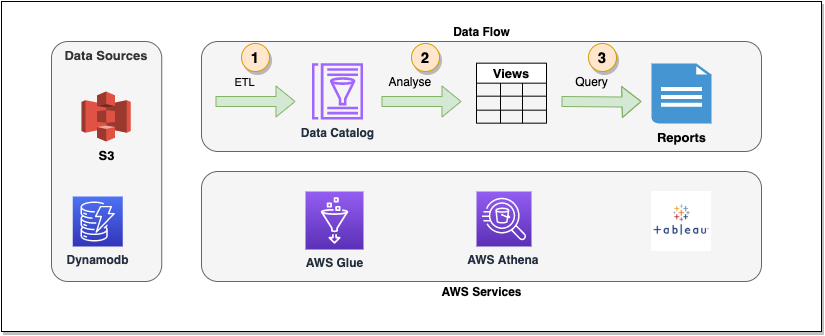

The diagram above was exported from draw.io. Its source (the exported page's mxGraphModel, read from the mxfile embedded in the PNG):
<mxGraphModel dx="946" dy="490" grid="1" gridSize="10" guides="1" tooltips="1" connect="1" arrows="1" fold="1" page="1" pageScale="1" pageWidth="1169" pageHeight="827" math="0" shadow="0">
  <root>
    <mxCell id="idaI-MWYBMTwvnzu1Jg2-0" />
    <mxCell id="idaI-MWYBMTwvnzu1Jg2-1" parent="idaI-MWYBMTwvnzu1Jg2-0" />
    <mxCell id="WwDmJVRtmVFsq6SKHlLA-0" value="" style="rounded=0;whiteSpace=wrap;html=1;shadow=1;glass=0;labelBackgroundColor=none;sketch=0;fontSize=16;fontColor=default;strokeColor=default;strokeWidth=1;fillColor=default;gradientColor=none;align=center;verticalAlign=middle;" vertex="1" parent="idaI-MWYBMTwvnzu1Jg2-1">
      <mxGeometry x="40" y="100" width="820" height="330" as="geometry" />
    </mxCell>
    <mxCell id="Oavzof20W3cvpMvrR4Ad-27" value="Data Sources" style="rounded=1;whiteSpace=wrap;html=1;labelBackgroundColor=none;fontSize=13;fillColor=#f5f5f5;align=center;verticalAlign=top;strokeColor=#666666;fontStyle=1;fontColor=#333333;" vertex="1" parent="idaI-MWYBMTwvnzu1Jg2-1">
      <mxGeometry x="90" y="140" width="110.25" height="240" as="geometry" />
    </mxCell>
    <mxCell id="Oavzof20W3cvpMvrR4Ad-25" value="" style="rounded=1;whiteSpace=wrap;html=1;labelBackgroundColor=none;fontSize=13;fontColor=#333333;fillColor=#f5f5f5;align=left;verticalAlign=top;strokeColor=#666666;" vertex="1" parent="idaI-MWYBMTwvnzu1Jg2-1">
      <mxGeometry x="240" y="270" width="560" height="110" as="geometry" />
    </mxCell>
    <mxCell id="Oavzof20W3cvpMvrR4Ad-24" value="" style="rounded=1;whiteSpace=wrap;html=1;labelBackgroundColor=none;fontSize=13;fontColor=#333333;fillColor=#f5f5f5;align=left;verticalAlign=top;strokeColor=#666666;" vertex="1" parent="idaI-MWYBMTwvnzu1Jg2-1">
      <mxGeometry x="240" y="140" width="560" height="110" as="geometry" />
    </mxCell>
    <mxCell id="Xdu6mVN4BcE6hTH_ctUM-0" value="Dynamodb" style="sketch=0;points=[[0,0,0],[0.25,0,0],[0.5,0,0],[0.75,0,0],[1,0,0],[0,1,0],[0.25,1,0],[0.5,1,0],[0.75,1,0],[1,1,0],[0,0.25,0],[0,0.5,0],[0,0.75,0],[1,0.25,0],[1,0.5,0],[1,0.75,0]];outlineConnect=0;fontColor=#232F3E;gradientColor=#4D72F3;gradientDirection=north;fillColor=#3334B9;strokeColor=#ffffff;dashed=0;verticalLabelPosition=bottom;verticalAlign=top;align=center;html=1;fontSize=12;fontStyle=1;aspect=fixed;shape=mxgraph.aws4.resourceIcon;resIcon=mxgraph.aws4.dynamodb;" vertex="1" parent="idaI-MWYBMTwvnzu1Jg2-1">
      <mxGeometry x="111.25" y="295" width="50" height="50" as="geometry" />
    </mxCell>
    <mxCell id="Xdu6mVN4BcE6hTH_ctUM-3" value="AWS Athena&amp;nbsp;" style="sketch=0;points=[[0,0,0],[0.25,0,0],[0.5,0,0],[0.75,0,0],[1,0,0],[0,1,0],[0.25,1,0],[0.5,1,0],[0.75,1,0],[1,1,0],[0,0.25,0],[0,0.5,0],[0,0.75,0],[1,0.25,0],[1,0.5,0],[1,0.75,0]];outlineConnect=0;fontColor=#232F3E;gradientColor=#945DF2;gradientDirection=north;fillColor=#5A30B5;strokeColor=#ffffff;dashed=0;verticalLabelPosition=bottom;verticalAlign=top;align=center;html=1;fontSize=12;fontStyle=1;aspect=fixed;shape=mxgraph.aws4.resourceIcon;resIcon=mxgraph.aws4.athena;" vertex="1" parent="idaI-MWYBMTwvnzu1Jg2-1">
      <mxGeometry x="515" y="290" width="55" height="55" as="geometry" />
    </mxCell>
    <mxCell id="esTH3OrgV96LZVrHGA4y-1" value="AWS Glue" style="sketch=0;points=[[0,0,0],[0.25,0,0],[0.5,0,0],[0.75,0,0],[1,0,0],[0,1,0],[0.25,1,0],[0.5,1,0],[0.75,1,0],[1,1,0],[0,0.25,0],[0,0.5,0],[0,0.75,0],[1,0.25,0],[1,0.5,0],[1,0.75,0]];outlineConnect=0;fontColor=#232F3E;gradientColor=#945DF2;gradientDirection=north;fillColor=#5A30B5;strokeColor=#ffffff;dashed=0;verticalLabelPosition=bottom;verticalAlign=top;align=center;html=1;fontSize=12;fontStyle=1;aspect=fixed;shape=mxgraph.aws4.resourceIcon;resIcon=mxgraph.aws4.glue;" vertex="1" parent="idaI-MWYBMTwvnzu1Jg2-1">
      <mxGeometry x="344" y="290" width="58" height="58" as="geometry" />
    </mxCell>
    <mxCell id="Oavzof20W3cvpMvrR4Ad-1" value="S3" style="outlineConnect=0;dashed=0;verticalLabelPosition=bottom;verticalAlign=top;align=center;html=1;shape=mxgraph.aws3.s3;fillColor=#E05243;gradientColor=none;labelBackgroundColor=none;fontSize=13;fontStyle=1" vertex="1" parent="idaI-MWYBMTwvnzu1Jg2-1">
      <mxGeometry x="120" y="190" width="49.25" height="50" as="geometry" />
    </mxCell>
    <mxCell id="Oavzof20W3cvpMvrR4Ad-2" value="Data Catalog" style="sketch=0;outlineConnect=0;fontColor=#232F3E;gradientColor=none;fillColor=#A166FF;strokeColor=none;dashed=0;verticalLabelPosition=bottom;verticalAlign=top;align=center;html=1;fontSize=12;fontStyle=1;aspect=fixed;pointerEvents=1;shape=mxgraph.aws4.glue_data_catalog;labelBackgroundColor=none;" vertex="1" parent="idaI-MWYBMTwvnzu1Jg2-1">
      <mxGeometry x="350" y="161.67000000000002" width="52" height="56.33" as="geometry" />
    </mxCell>
    <mxCell id="Oavzof20W3cvpMvrR4Ad-4" value="Views" style="shape=table;startSize=20;container=1;collapsible=0;childLayout=tableLayout;fontStyle=1;align=center;pointerEvents=1;labelBackgroundColor=none;fontSize=13;fillColor=default;gradientColor=none;fontColor=default;" vertex="1" parent="idaI-MWYBMTwvnzu1Jg2-1">
      <mxGeometry x="515" y="161.67000000000002" width="70" height="60" as="geometry" />
    </mxCell>
    <mxCell id="Oavzof20W3cvpMvrR4Ad-5" value="" style="shape=partialRectangle;html=1;whiteSpace=wrap;collapsible=0;dropTarget=0;pointerEvents=0;fillColor=none;top=0;left=0;bottom=0;right=0;points=[[0,0.5],[1,0.5]];portConstraint=eastwest;" vertex="1" parent="Oavzof20W3cvpMvrR4Ad-4">
      <mxGeometry y="20" width="70" height="13" as="geometry" />
    </mxCell>
    <mxCell id="Oavzof20W3cvpMvrR4Ad-6" value="" style="shape=partialRectangle;html=1;whiteSpace=wrap;connectable=0;fillColor=none;top=0;left=0;bottom=0;right=0;overflow=hidden;pointerEvents=1;" vertex="1" parent="Oavzof20W3cvpMvrR4Ad-5">
      <mxGeometry width="24" height="13" as="geometry" />
    </mxCell>
    <mxCell id="Oavzof20W3cvpMvrR4Ad-7" value="" style="shape=partialRectangle;html=1;whiteSpace=wrap;connectable=0;fillColor=none;top=0;left=0;bottom=0;right=0;overflow=hidden;pointerEvents=1;" vertex="1" parent="Oavzof20W3cvpMvrR4Ad-5">
      <mxGeometry x="24" width="22" height="13" as="geometry" />
    </mxCell>
    <mxCell id="Oavzof20W3cvpMvrR4Ad-8" value="" style="shape=partialRectangle;html=1;whiteSpace=wrap;connectable=0;fillColor=none;top=0;left=0;bottom=0;right=0;overflow=hidden;pointerEvents=1;" vertex="1" parent="Oavzof20W3cvpMvrR4Ad-5">
      <mxGeometry x="46" width="24" height="13" as="geometry" />
    </mxCell>
    <mxCell id="Oavzof20W3cvpMvrR4Ad-9" value="" style="shape=partialRectangle;html=1;whiteSpace=wrap;collapsible=0;dropTarget=0;pointerEvents=0;fillColor=none;top=0;left=0;bottom=0;right=0;points=[[0,0.5],[1,0.5]];portConstraint=eastwest;" vertex="1" parent="Oavzof20W3cvpMvrR4Ad-4">
      <mxGeometry y="33" width="70" height="14" as="geometry" />
    </mxCell>
    <mxCell id="Oavzof20W3cvpMvrR4Ad-10" value="" style="shape=partialRectangle;html=1;whiteSpace=wrap;connectable=0;fillColor=none;top=0;left=0;bottom=0;right=0;overflow=hidden;pointerEvents=1;" vertex="1" parent="Oavzof20W3cvpMvrR4Ad-9">
      <mxGeometry width="24" height="14" as="geometry" />
    </mxCell>
    <mxCell id="Oavzof20W3cvpMvrR4Ad-11" value="" style="shape=partialRectangle;html=1;whiteSpace=wrap;connectable=0;fillColor=none;top=0;left=0;bottom=0;right=0;overflow=hidden;pointerEvents=1;" vertex="1" parent="Oavzof20W3cvpMvrR4Ad-9">
      <mxGeometry x="24" width="22" height="14" as="geometry" />
    </mxCell>
    <mxCell id="Oavzof20W3cvpMvrR4Ad-12" value="" style="shape=partialRectangle;html=1;whiteSpace=wrap;connectable=0;fillColor=none;top=0;left=0;bottom=0;right=0;overflow=hidden;pointerEvents=1;" vertex="1" parent="Oavzof20W3cvpMvrR4Ad-9">
      <mxGeometry x="46" width="24" height="14" as="geometry" />
    </mxCell>
    <mxCell id="Oavzof20W3cvpMvrR4Ad-13" value="" style="shape=partialRectangle;html=1;whiteSpace=wrap;collapsible=0;dropTarget=0;pointerEvents=0;fillColor=none;top=0;left=0;bottom=0;right=0;points=[[0,0.5],[1,0.5]];portConstraint=eastwest;" vertex="1" parent="Oavzof20W3cvpMvrR4Ad-4">
      <mxGeometry y="47" width="70" height="13" as="geometry" />
    </mxCell>
    <mxCell id="Oavzof20W3cvpMvrR4Ad-14" value="" style="shape=partialRectangle;html=1;whiteSpace=wrap;connectable=0;fillColor=none;top=0;left=0;bottom=0;right=0;overflow=hidden;pointerEvents=1;" vertex="1" parent="Oavzof20W3cvpMvrR4Ad-13">
      <mxGeometry width="24" height="13" as="geometry" />
    </mxCell>
    <mxCell id="Oavzof20W3cvpMvrR4Ad-15" value="" style="shape=partialRectangle;html=1;whiteSpace=wrap;connectable=0;fillColor=none;top=0;left=0;bottom=0;right=0;overflow=hidden;pointerEvents=1;" vertex="1" parent="Oavzof20W3cvpMvrR4Ad-13">
      <mxGeometry x="24" width="22" height="13" as="geometry" />
    </mxCell>
    <mxCell id="Oavzof20W3cvpMvrR4Ad-16" value="" style="shape=partialRectangle;html=1;whiteSpace=wrap;connectable=0;fillColor=none;top=0;left=0;bottom=0;right=0;overflow=hidden;pointerEvents=1;" vertex="1" parent="Oavzof20W3cvpMvrR4Ad-13">
      <mxGeometry x="46" width="24" height="13" as="geometry" />
    </mxCell>
    <mxCell id="Oavzof20W3cvpMvrR4Ad-18" value="Reports" style="shadow=0;dashed=0;html=1;strokeColor=none;fillColor=#4495D1;labelPosition=center;verticalLabelPosition=bottom;verticalAlign=top;align=center;outlineConnect=0;shape=mxgraph.veeam.2d.report;labelBackgroundColor=none;fontSize=13;fontStyle=1" vertex="1" parent="idaI-MWYBMTwvnzu1Jg2-1">
      <mxGeometry x="690" y="162" width="60" height="60" as="geometry" />
    </mxCell>
    <mxCell id="Oavzof20W3cvpMvrR4Ad-20" value="" style="shape=image;verticalLabelPosition=bottom;labelBackgroundColor=#ffffff;verticalAlign=top;aspect=fixed;imageAspect=0;image=https://promto.com/wp-content/uploads/2019/08/icon-tableau-1.png;sketch=0;" vertex="1" parent="idaI-MWYBMTwvnzu1Jg2-1">
      <mxGeometry x="690" y="290" width="60" height="60" as="geometry" />
    </mxCell>
    <mxCell id="Oavzof20W3cvpMvrR4Ad-21" value="" style="shape=flexArrow;endArrow=classic;html=1;fontSize=13;fontColor=default;fillColor=#d5e8d4;strokeColor=#82b366;" edge="1" parent="idaI-MWYBMTwvnzu1Jg2-1">
      <mxGeometry width="50" height="50" relative="1" as="geometry">
        <mxPoint x="254" y="200" as="sourcePoint" />
        <mxPoint x="334" y="200" as="targetPoint" />
      </mxGeometry>
    </mxCell>
    <mxCell id="YRHGL2biQcVk45mgRIpM-1" value="ETL" style="edgeLabel;html=1;align=center;verticalAlign=middle;resizable=0;points=[];fontSize=11;fontColor=default;labelBackgroundColor=none;" vertex="1" connectable="0" parent="Oavzof20W3cvpMvrR4Ad-21">
      <mxGeometry x="-0.3" y="-3" relative="1" as="geometry">
        <mxPoint y="-23" as="offset" />
      </mxGeometry>
    </mxCell>
    <mxCell id="Oavzof20W3cvpMvrR4Ad-22" value="" style="shape=flexArrow;endArrow=classic;html=1;fontSize=13;fontColor=default;fillColor=#d5e8d4;strokeColor=#82b366;" edge="1" parent="idaI-MWYBMTwvnzu1Jg2-1">
      <mxGeometry width="50" height="50" relative="1" as="geometry">
        <mxPoint x="420" y="200" as="sourcePoint" />
        <mxPoint x="500" y="200" as="targetPoint" />
      </mxGeometry>
    </mxCell>
    <mxCell id="Oavzof20W3cvpMvrR4Ad-23" value="" style="shape=flexArrow;endArrow=classic;html=1;fontSize=13;fontColor=default;fillColor=#d5e8d4;strokeColor=#82b366;" edge="1" parent="idaI-MWYBMTwvnzu1Jg2-1">
      <mxGeometry width="50" height="50" relative="1" as="geometry">
        <mxPoint x="600" y="200" as="sourcePoint" />
        <mxPoint x="680" y="200" as="targetPoint" />
        <Array as="points">
          <mxPoint x="660" y="200.5" />
        </Array>
      </mxGeometry>
    </mxCell>
    <mxCell id="YRHGL2biQcVk45mgRIpM-2" value="Analyse&amp;nbsp;" style="text;html=1;align=center;verticalAlign=middle;resizable=0;points=[];autosize=1;strokeColor=none;fillColor=none;fontSize=12;fontColor=default;" vertex="1" parent="idaI-MWYBMTwvnzu1Jg2-1">
      <mxGeometry x="420" y="170" width="60" height="20" as="geometry" />
    </mxCell>
    <mxCell id="YRHGL2biQcVk45mgRIpM-3" value="Query" style="text;html=1;align=center;verticalAlign=middle;resizable=0;points=[];autosize=1;strokeColor=none;fillColor=none;fontSize=12;fontColor=default;" vertex="1" parent="idaI-MWYBMTwvnzu1Jg2-1">
      <mxGeometry x="605" y="170" width="50" height="20" as="geometry" />
    </mxCell>
    <mxCell id="YRHGL2biQcVk45mgRIpM-4" value="Data Flow" style="text;html=1;align=center;verticalAlign=middle;resizable=0;points=[];autosize=1;strokeColor=none;fillColor=none;fontSize=12;fontColor=default;fontStyle=1" vertex="1" parent="idaI-MWYBMTwvnzu1Jg2-1">
      <mxGeometry x="485" y="120" width="70" height="20" as="geometry" />
    </mxCell>
    <mxCell id="YRHGL2biQcVk45mgRIpM-5" value="AWS Services" style="text;html=1;align=center;verticalAlign=middle;resizable=0;points=[];autosize=1;strokeColor=none;fillColor=none;fontSize=12;fontColor=default;fontStyle=1" vertex="1" parent="idaI-MWYBMTwvnzu1Jg2-1">
      <mxGeometry x="470" y="380" width="100" height="20" as="geometry" />
    </mxCell>
    <mxCell id="WwDmJVRtmVFsq6SKHlLA-1" value="1" style="ellipse;whiteSpace=wrap;html=1;aspect=fixed;rounded=0;shadow=1;glass=0;labelBackgroundColor=none;sketch=0;fontSize=15;strokeColor=#d79b00;strokeWidth=1;fillColor=#ffe6cc;align=center;verticalAlign=middle;fontStyle=1" vertex="1" parent="idaI-MWYBMTwvnzu1Jg2-1">
      <mxGeometry x="280" y="142" width="28" height="28" as="geometry" />
    </mxCell>
    <mxCell id="WwDmJVRtmVFsq6SKHlLA-2" value="2" style="ellipse;whiteSpace=wrap;html=1;aspect=fixed;rounded=0;shadow=1;glass=0;labelBackgroundColor=none;sketch=0;fontSize=15;strokeColor=#d79b00;strokeWidth=1;fillColor=#ffe6cc;align=center;verticalAlign=middle;fontStyle=1" vertex="1" parent="idaI-MWYBMTwvnzu1Jg2-1">
      <mxGeometry x="450" y="142" width="28" height="28" as="geometry" />
    </mxCell>
    <mxCell id="WwDmJVRtmVFsq6SKHlLA-3" value="3" style="ellipse;whiteSpace=wrap;html=1;aspect=fixed;rounded=0;shadow=1;glass=0;labelBackgroundColor=none;sketch=0;fontSize=15;strokeColor=#d79b00;strokeWidth=1;fillColor=#ffe6cc;align=center;verticalAlign=middle;fontStyle=1" vertex="1" parent="idaI-MWYBMTwvnzu1Jg2-1">
      <mxGeometry x="627" y="142" width="28" height="28" as="geometry" />
    </mxCell>
  </root>
</mxGraphModel>